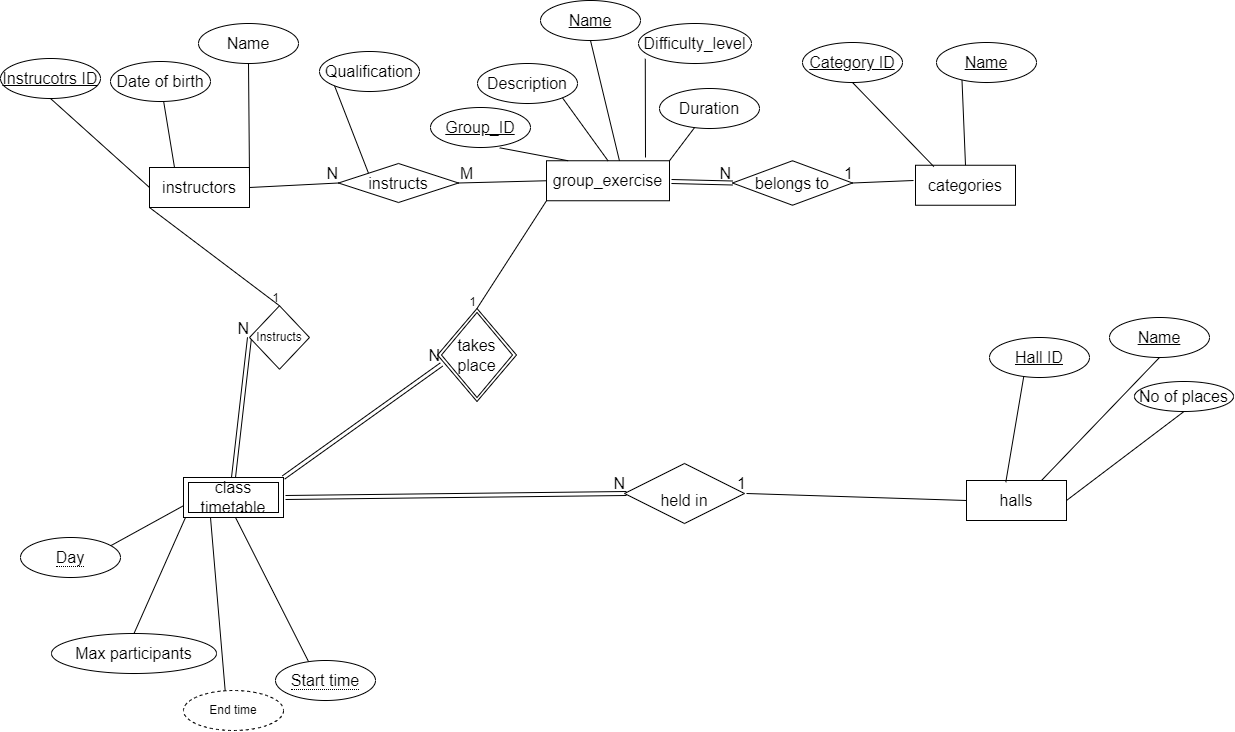

The diagram above was exported from draw.io. Its source (the exported page's mxGraphModel, read from the mxfile embedded in the PNG):
<mxGraphModel dx="3098" dy="942" grid="0" gridSize="10" guides="1" tooltips="1" connect="1" arrows="1" fold="1" page="0" pageScale="1" pageWidth="827" pageHeight="1169" math="0" shadow="0">
  <root>
    <mxCell id="0" />
    <mxCell id="1" parent="0" />
    <mxCell id="23GTzL9WKjM1cINjqiS5-1" value="categories" style="whiteSpace=wrap;html=1;align=center;fontSize=16;" parent="1" vertex="1">
      <mxGeometry x="431" y="205.75" width="100" height="40" as="geometry" />
    </mxCell>
    <mxCell id="23GTzL9WKjM1cINjqiS5-2" value="instructors" style="whiteSpace=wrap;html=1;align=center;fontSize=16;" parent="1" vertex="1">
      <mxGeometry x="-335" y="208" width="100" height="40" as="geometry" />
    </mxCell>
    <mxCell id="23GTzL9WKjM1cINjqiS5-3" value="halls" style="whiteSpace=wrap;html=1;align=center;fontSize=16;" parent="1" vertex="1">
      <mxGeometry x="482" y="521" width="100" height="40" as="geometry" />
    </mxCell>
    <mxCell id="23GTzL9WKjM1cINjqiS5-4" value="group_exercise" style="whiteSpace=wrap;html=1;align=center;fontSize=16;" parent="1" vertex="1">
      <mxGeometry x="62" y="201.25" width="123" height="40" as="geometry" />
    </mxCell>
    <mxCell id="23GTzL9WKjM1cINjqiS5-5" value="Group_ID" style="ellipse;whiteSpace=wrap;html=1;align=center;fontStyle=4;fontSize=16;" parent="1" vertex="1">
      <mxGeometry x="-54" y="148" width="100" height="40" as="geometry" />
    </mxCell>
    <mxCell id="23GTzL9WKjM1cINjqiS5-6" value="Duration" style="ellipse;whiteSpace=wrap;html=1;align=center;fontSize=16;" parent="1" vertex="1">
      <mxGeometry x="175" y="129" width="100" height="40" as="geometry" />
    </mxCell>
    <mxCell id="23GTzL9WKjM1cINjqiS5-7" value="Description" style="ellipse;whiteSpace=wrap;html=1;align=center;fontSize=16;" parent="1" vertex="1">
      <mxGeometry x="-7" y="104" width="100" height="40" as="geometry" />
    </mxCell>
    <mxCell id="23GTzL9WKjM1cINjqiS5-8" value="Name" style="ellipse;whiteSpace=wrap;html=1;align=center;fontStyle=4;fontSize=16;" parent="1" vertex="1">
      <mxGeometry x="56" y="41" width="100" height="40" as="geometry" />
    </mxCell>
    <mxCell id="23GTzL9WKjM1cINjqiS5-9" value="Difficulty_level" style="ellipse;whiteSpace=wrap;html=1;align=center;fontSize=16;" parent="1" vertex="1">
      <mxGeometry x="154" y="64" width="113" height="40" as="geometry" />
    </mxCell>
    <mxCell id="23GTzL9WKjM1cINjqiS5-10" value="" style="endArrow=none;html=1;rounded=0;fontSize=12;startSize=8;endSize=8;curved=1;exitX=1;exitY=1;exitDx=0;exitDy=0;entryX=0.5;entryY=0;entryDx=0;entryDy=0;" parent="1" source="23GTzL9WKjM1cINjqiS5-7" target="23GTzL9WKjM1cINjqiS5-4" edge="1">
      <mxGeometry relative="1" as="geometry">
        <mxPoint x="120" y="248" as="sourcePoint" />
        <mxPoint x="280" y="248" as="targetPoint" />
      </mxGeometry>
    </mxCell>
    <mxCell id="23GTzL9WKjM1cINjqiS5-11" value="" style="endArrow=none;html=1;rounded=0;fontSize=12;startSize=8;endSize=8;curved=1;exitX=0.693;exitY=1.008;exitDx=0;exitDy=0;exitPerimeter=0;entryX=0.176;entryY=0;entryDx=0;entryDy=0;entryPerimeter=0;" parent="1" source="23GTzL9WKjM1cINjqiS5-5" target="23GTzL9WKjM1cINjqiS5-4" edge="1">
      <mxGeometry relative="1" as="geometry">
        <mxPoint x="120" y="248" as="sourcePoint" />
        <mxPoint x="90" y="199" as="targetPoint" />
      </mxGeometry>
    </mxCell>
    <mxCell id="23GTzL9WKjM1cINjqiS5-15" value="" style="endArrow=none;html=1;rounded=0;fontSize=12;startSize=8;endSize=8;curved=1;exitX=0.5;exitY=1;exitDx=0;exitDy=0;entryX=0.593;entryY=0;entryDx=0;entryDy=0;entryPerimeter=0;" parent="1" source="23GTzL9WKjM1cINjqiS5-8" target="23GTzL9WKjM1cINjqiS5-4" edge="1">
      <mxGeometry relative="1" as="geometry">
        <mxPoint x="104" y="89" as="sourcePoint" />
        <mxPoint x="271" y="248" as="targetPoint" />
      </mxGeometry>
    </mxCell>
    <mxCell id="23GTzL9WKjM1cINjqiS5-16" value="" style="endArrow=none;html=1;rounded=0;fontSize=12;startSize=8;endSize=8;curved=1;entryX=1;entryY=0;entryDx=0;entryDy=0;" parent="1" source="23GTzL9WKjM1cINjqiS5-6" target="23GTzL9WKjM1cINjqiS5-4" edge="1">
      <mxGeometry relative="1" as="geometry">
        <mxPoint x="111" y="248" as="sourcePoint" />
        <mxPoint x="183" y="195" as="targetPoint" />
      </mxGeometry>
    </mxCell>
    <mxCell id="23GTzL9WKjM1cINjqiS5-17" value="" style="endArrow=none;html=1;rounded=0;fontSize=12;startSize=8;endSize=8;curved=1;exitX=0.06;exitY=0.883;exitDx=0;exitDy=0;exitPerimeter=0;" parent="1" source="23GTzL9WKjM1cINjqiS5-9" edge="1">
      <mxGeometry relative="1" as="geometry">
        <mxPoint x="111" y="248" as="sourcePoint" />
        <mxPoint x="161" y="198" as="targetPoint" />
      </mxGeometry>
    </mxCell>
    <mxCell id="23GTzL9WKjM1cINjqiS5-18" value="Name" style="ellipse;whiteSpace=wrap;html=1;align=center;fontStyle=4;fontSize=16;" parent="1" vertex="1">
      <mxGeometry x="452" y="83" width="100" height="40" as="geometry" />
    </mxCell>
    <mxCell id="23GTzL9WKjM1cINjqiS5-19" value="Category ID" style="ellipse;whiteSpace=wrap;html=1;align=center;fontStyle=4;fontSize=16;" parent="1" vertex="1">
      <mxGeometry x="318" y="83" width="100" height="40" as="geometry" />
    </mxCell>
    <mxCell id="23GTzL9WKjM1cINjqiS5-20" value="" style="endArrow=none;html=1;rounded=0;fontSize=12;startSize=8;endSize=8;curved=1;exitX=0.255;exitY=0.942;exitDx=0;exitDy=0;exitPerimeter=0;entryX=0.5;entryY=0;entryDx=0;entryDy=0;" parent="1" source="23GTzL9WKjM1cINjqiS5-18" target="23GTzL9WKjM1cINjqiS5-1" edge="1">
      <mxGeometry relative="1" as="geometry">
        <mxPoint x="111" y="248" as="sourcePoint" />
        <mxPoint x="406" y="215" as="targetPoint" />
      </mxGeometry>
    </mxCell>
    <mxCell id="23GTzL9WKjM1cINjqiS5-21" value="" style="endArrow=none;html=1;rounded=0;fontSize=12;startSize=8;endSize=8;curved=1;exitX=0.5;exitY=1;exitDx=0;exitDy=0;entryX=0.183;entryY=0.033;entryDx=0;entryDy=0;entryPerimeter=0;" parent="1" source="23GTzL9WKjM1cINjqiS5-19" target="23GTzL9WKjM1cINjqiS5-1" edge="1">
      <mxGeometry relative="1" as="geometry">
        <mxPoint x="111" y="248" as="sourcePoint" />
        <mxPoint x="271" y="248" as="targetPoint" />
      </mxGeometry>
    </mxCell>
    <mxCell id="23GTzL9WKjM1cINjqiS5-22" value="Instrucotrs ID" style="ellipse;whiteSpace=wrap;html=1;align=center;fontStyle=4;fontSize=16;" parent="1" vertex="1">
      <mxGeometry x="-484" y="99" width="100" height="40" as="geometry" />
    </mxCell>
    <mxCell id="23GTzL9WKjM1cINjqiS5-24" value="Name" style="ellipse;whiteSpace=wrap;html=1;align=center;fontSize=16;" parent="1" vertex="1">
      <mxGeometry x="-286" y="64" width="100" height="40" as="geometry" />
    </mxCell>
    <mxCell id="23GTzL9WKjM1cINjqiS5-25" value="Date of birth" style="ellipse;whiteSpace=wrap;html=1;align=center;fontSize=16;" parent="1" vertex="1">
      <mxGeometry x="-374" y="102" width="100" height="40" as="geometry" />
    </mxCell>
    <mxCell id="23GTzL9WKjM1cINjqiS5-26" value="" style="endArrow=none;html=1;rounded=0;fontSize=12;startSize=8;endSize=8;curved=1;entryX=0.25;entryY=0;entryDx=0;entryDy=0;" parent="1" source="23GTzL9WKjM1cINjqiS5-25" target="23GTzL9WKjM1cINjqiS5-2" edge="1">
      <mxGeometry relative="1" as="geometry">
        <mxPoint x="111" y="332" as="sourcePoint" />
        <mxPoint x="271" y="332" as="targetPoint" />
      </mxGeometry>
    </mxCell>
    <mxCell id="23GTzL9WKjM1cINjqiS5-27" value="" style="endArrow=none;html=1;rounded=0;fontSize=12;startSize=8;endSize=8;curved=1;entryX=0.5;entryY=1;entryDx=0;entryDy=0;exitX=1;exitY=0.25;exitDx=0;exitDy=0;" parent="1" source="23GTzL9WKjM1cINjqiS5-2" target="23GTzL9WKjM1cINjqiS5-24" edge="1">
      <mxGeometry relative="1" as="geometry">
        <mxPoint x="111" y="332" as="sourcePoint" />
        <mxPoint x="271" y="332" as="targetPoint" />
      </mxGeometry>
    </mxCell>
    <mxCell id="23GTzL9WKjM1cINjqiS5-28" value="" style="endArrow=none;html=1;rounded=0;fontSize=12;startSize=8;endSize=8;curved=1;exitX=0.5;exitY=1;exitDx=0;exitDy=0;entryX=0;entryY=0.5;entryDx=0;entryDy=0;" parent="1" source="23GTzL9WKjM1cINjqiS5-22" target="23GTzL9WKjM1cINjqiS5-2" edge="1">
      <mxGeometry relative="1" as="geometry">
        <mxPoint x="111" y="332" as="sourcePoint" />
        <mxPoint x="83" y="507" as="targetPoint" />
      </mxGeometry>
    </mxCell>
    <mxCell id="23GTzL9WKjM1cINjqiS5-29" value="Hall ID" style="ellipse;whiteSpace=wrap;html=1;align=center;fontStyle=4;fontSize=16;" parent="1" vertex="1">
      <mxGeometry x="505" y="378" width="100" height="40" as="geometry" />
    </mxCell>
    <mxCell id="23GTzL9WKjM1cINjqiS5-30" value="Name" style="ellipse;whiteSpace=wrap;html=1;align=center;fontStyle=4;fontSize=16;" parent="1" vertex="1">
      <mxGeometry x="625" y="358" width="100" height="40" as="geometry" />
    </mxCell>
    <mxCell id="23GTzL9WKjM1cINjqiS5-31" value="No of places" style="ellipse;whiteSpace=wrap;html=1;align=center;fontSize=16;" parent="1" vertex="1">
      <mxGeometry x="650" y="422" width="99" height="30" as="geometry" />
    </mxCell>
    <mxCell id="23GTzL9WKjM1cINjqiS5-32" value="" style="endArrow=none;html=1;rounded=0;fontSize=12;startSize=8;endSize=8;curved=1;exitX=0.343;exitY=0.967;exitDx=0;exitDy=0;exitPerimeter=0;entryX=0.393;entryY=0.042;entryDx=0;entryDy=0;entryPerimeter=0;" parent="1" source="23GTzL9WKjM1cINjqiS5-29" target="23GTzL9WKjM1cINjqiS5-3" edge="1">
      <mxGeometry relative="1" as="geometry">
        <mxPoint x="247" y="425" as="sourcePoint" />
        <mxPoint x="407" y="425" as="targetPoint" />
      </mxGeometry>
    </mxCell>
    <mxCell id="23GTzL9WKjM1cINjqiS5-34" value="instructs" style="shape=rhombus;perimeter=rhombusPerimeter;whiteSpace=wrap;html=1;align=center;fontSize=16;" parent="1" vertex="1">
      <mxGeometry x="-146" y="204" width="120" height="39" as="geometry" />
    </mxCell>
    <mxCell id="23GTzL9WKjM1cINjqiS5-35" value="belongs to" style="shape=rhombus;perimeter=rhombusPerimeter;whiteSpace=wrap;html=1;align=center;fontSize=16;" parent="1" vertex="1">
      <mxGeometry x="248" y="201.25" width="120" height="44.5" as="geometry" />
    </mxCell>
    <mxCell id="23GTzL9WKjM1cINjqiS5-36" value="" style="shape=link;html=1;rounded=0;fontSize=12;startSize=8;endSize=8;curved=1;entryX=0;entryY=0.5;entryDx=0;entryDy=0;" parent="1" target="23GTzL9WKjM1cINjqiS5-35" edge="1">
      <mxGeometry relative="1" as="geometry">
        <mxPoint x="187" y="222" as="sourcePoint" />
        <mxPoint x="288" y="453" as="targetPoint" />
      </mxGeometry>
    </mxCell>
    <mxCell id="23GTzL9WKjM1cINjqiS5-37" value="N" style="resizable=0;html=1;whiteSpace=wrap;align=right;verticalAlign=bottom;fontSize=16;" parent="23GTzL9WKjM1cINjqiS5-36" connectable="0" vertex="1">
      <mxGeometry x="1" relative="1" as="geometry" />
    </mxCell>
    <mxCell id="23GTzL9WKjM1cINjqiS5-38" value="" style="endArrow=none;html=1;rounded=0;fontSize=12;startSize=8;endSize=8;curved=1;entryX=1;entryY=0.5;entryDx=0;entryDy=0;" parent="1" target="23GTzL9WKjM1cINjqiS5-35" edge="1">
      <mxGeometry relative="1" as="geometry">
        <mxPoint x="429" y="221" as="sourcePoint" />
        <mxPoint x="288" y="453" as="targetPoint" />
      </mxGeometry>
    </mxCell>
    <mxCell id="23GTzL9WKjM1cINjqiS5-39" value="1" style="resizable=0;html=1;whiteSpace=wrap;align=right;verticalAlign=bottom;fontSize=16;" parent="23GTzL9WKjM1cINjqiS5-38" connectable="0" vertex="1">
      <mxGeometry x="1" relative="1" as="geometry" />
    </mxCell>
    <mxCell id="23GTzL9WKjM1cINjqiS5-41" value="Qualification" style="ellipse;whiteSpace=wrap;html=1;align=center;fontSize=16;" parent="1" vertex="1">
      <mxGeometry x="-165" y="92" width="100" height="40" as="geometry" />
    </mxCell>
    <mxCell id="23GTzL9WKjM1cINjqiS5-42" value="" style="endArrow=none;html=1;rounded=0;fontSize=12;startSize=8;endSize=8;curved=1;entryX=0;entryY=0;entryDx=0;entryDy=0;exitX=0;exitY=1;exitDx=0;exitDy=0;" parent="1" source="23GTzL9WKjM1cINjqiS5-41" target="23GTzL9WKjM1cINjqiS5-34" edge="1">
      <mxGeometry relative="1" as="geometry">
        <mxPoint x="-136" y="179" as="sourcePoint" />
        <mxPoint x="45" y="456" as="targetPoint" />
      </mxGeometry>
    </mxCell>
    <mxCell id="23GTzL9WKjM1cINjqiS5-43" style="edgeStyle=none;curved=1;rounded=0;orthogonalLoop=1;jettySize=auto;html=1;entryX=0.5;entryY=1;entryDx=0;entryDy=0;fontSize=12;startSize=8;endSize=8;" parent="1" source="23GTzL9WKjM1cINjqiS5-41" target="23GTzL9WKjM1cINjqiS5-41" edge="1">
      <mxGeometry relative="1" as="geometry" />
    </mxCell>
    <mxCell id="23GTzL9WKjM1cINjqiS5-44" style="edgeStyle=none;curved=1;rounded=0;orthogonalLoop=1;jettySize=auto;html=1;exitX=0.5;exitY=1;exitDx=0;exitDy=0;fontSize=12;startSize=8;endSize=8;" parent="1" source="23GTzL9WKjM1cINjqiS5-34" target="23GTzL9WKjM1cINjqiS5-34" edge="1">
      <mxGeometry relative="1" as="geometry" />
    </mxCell>
    <mxCell id="23GTzL9WKjM1cINjqiS5-45" value="" style="endArrow=none;html=1;rounded=0;fontSize=12;startSize=8;endSize=8;curved=1;exitX=1;exitY=0.5;exitDx=0;exitDy=0;entryX=0;entryY=0.5;entryDx=0;entryDy=0;" parent="1" source="23GTzL9WKjM1cINjqiS5-2" target="23GTzL9WKjM1cINjqiS5-34" edge="1">
      <mxGeometry relative="1" as="geometry">
        <mxPoint x="-221" y="247" as="sourcePoint" />
        <mxPoint x="45" y="456" as="targetPoint" />
      </mxGeometry>
    </mxCell>
    <mxCell id="23GTzL9WKjM1cINjqiS5-46" value="N" style="resizable=0;html=1;whiteSpace=wrap;align=right;verticalAlign=bottom;fontSize=16;" parent="23GTzL9WKjM1cINjqiS5-45" connectable="0" vertex="1">
      <mxGeometry x="1" relative="1" as="geometry" />
    </mxCell>
    <mxCell id="23GTzL9WKjM1cINjqiS5-47" value="" style="endArrow=none;html=1;rounded=0;fontSize=12;startSize=8;endSize=8;curved=1;exitX=1;exitY=0.5;exitDx=0;exitDy=0;entryX=0;entryY=0.5;entryDx=0;entryDy=0;" parent="1" source="23GTzL9WKjM1cINjqiS5-34" target="23GTzL9WKjM1cINjqiS5-4" edge="1">
      <mxGeometry relative="1" as="geometry">
        <mxPoint x="-115" y="456" as="sourcePoint" />
        <mxPoint x="45" y="456" as="targetPoint" />
      </mxGeometry>
    </mxCell>
    <mxCell id="23GTzL9WKjM1cINjqiS5-48" value="M" style="resizable=0;html=1;whiteSpace=wrap;align=left;verticalAlign=bottom;fontSize=16;" parent="23GTzL9WKjM1cINjqiS5-47" connectable="0" vertex="1">
      <mxGeometry x="-1" relative="1" as="geometry" />
    </mxCell>
    <mxCell id="23GTzL9WKjM1cINjqiS5-58" value="Max participants" style="ellipse;whiteSpace=wrap;html=1;align=center;fontSize=16;" parent="1" vertex="1">
      <mxGeometry x="-433" y="674" width="165" height="40" as="geometry" />
    </mxCell>
    <mxCell id="23GTzL9WKjM1cINjqiS5-64" value="" style="endArrow=none;html=1;rounded=0;fontSize=12;startSize=8;endSize=8;curved=1;entryX=0.5;entryY=1;entryDx=0;entryDy=0;exitX=0.75;exitY=0;exitDx=0;exitDy=0;" parent="1" source="23GTzL9WKjM1cINjqiS5-3" target="23GTzL9WKjM1cINjqiS5-30" edge="1">
      <mxGeometry relative="1" as="geometry">
        <mxPoint x="378" y="561" as="sourcePoint" />
        <mxPoint x="538" y="561" as="targetPoint" />
      </mxGeometry>
    </mxCell>
    <mxCell id="23GTzL9WKjM1cINjqiS5-65" value="" style="endArrow=none;html=1;rounded=0;fontSize=12;startSize=8;endSize=8;curved=1;exitX=1;exitY=0.5;exitDx=0;exitDy=0;entryX=0.5;entryY=1;entryDx=0;entryDy=0;" parent="1" source="23GTzL9WKjM1cINjqiS5-3" target="23GTzL9WKjM1cINjqiS5-31" edge="1">
      <mxGeometry relative="1" as="geometry">
        <mxPoint x="378" y="561" as="sourcePoint" />
        <mxPoint x="538" y="561" as="targetPoint" />
      </mxGeometry>
    </mxCell>
    <mxCell id="23GTzL9WKjM1cINjqiS5-72" value="" style="endArrow=none;html=1;rounded=0;fontSize=12;startSize=8;endSize=8;curved=1;exitX=0.5;exitY=0;exitDx=0;exitDy=0;" parent="1" edge="1">
      <mxGeometry relative="1" as="geometry">
        <mxPoint x="-259" y="735" as="sourcePoint" />
        <mxPoint x="-274" y="558" as="targetPoint" />
      </mxGeometry>
    </mxCell>
    <mxCell id="23GTzL9WKjM1cINjqiS5-73" value="" style="endArrow=none;html=1;rounded=0;fontSize=12;startSize=8;endSize=8;curved=1;exitX=0.5;exitY=0;exitDx=0;exitDy=0;" parent="1" edge="1">
      <mxGeometry relative="1" as="geometry">
        <mxPoint x="-377" y="588" as="sourcePoint" />
        <mxPoint x="-297" y="544" as="targetPoint" />
      </mxGeometry>
    </mxCell>
    <mxCell id="23GTzL9WKjM1cINjqiS5-74" value="" style="endArrow=none;html=1;rounded=0;fontSize=12;startSize=8;endSize=8;curved=1;exitX=0.5;exitY=0;exitDx=0;exitDy=0;entryX=0;entryY=1;entryDx=0;entryDy=0;" parent="1" source="23GTzL9WKjM1cINjqiS5-58" edge="1">
      <mxGeometry relative="1" as="geometry">
        <mxPoint x="-62" y="576" as="sourcePoint" />
        <mxPoint x="-298.9999999999998" y="558" as="targetPoint" />
      </mxGeometry>
    </mxCell>
    <mxCell id="23GTzL9WKjM1cINjqiS5-76" value="" style="endArrow=none;html=1;rounded=0;fontSize=12;startSize=8;endSize=8;curved=1;entryX=0.5;entryY=1;entryDx=0;entryDy=0;exitX=0.5;exitY=0;exitDx=0;exitDy=0;" parent="1" edge="1">
      <mxGeometry relative="1" as="geometry">
        <mxPoint x="-175" y="704" as="sourcePoint" />
        <mxPoint x="-248.99999999999977" y="558" as="targetPoint" />
      </mxGeometry>
    </mxCell>
    <mxCell id="23GTzL9WKjM1cINjqiS5-90" value="" style="shape=link;html=1;rounded=0;fontSize=12;startSize=8;endSize=8;curved=1;exitX=1;exitY=0.5;exitDx=0;exitDy=0;entryX=0;entryY=0.5;entryDx=0;entryDy=0;" parent="1" edge="1">
      <mxGeometry relative="1" as="geometry">
        <mxPoint x="-198.99999999999977" y="538" as="sourcePoint" />
        <mxPoint x="142" y="534" as="targetPoint" />
      </mxGeometry>
    </mxCell>
    <mxCell id="23GTzL9WKjM1cINjqiS5-91" value="N" style="resizable=0;html=1;whiteSpace=wrap;align=right;verticalAlign=bottom;fontSize=16;" parent="23GTzL9WKjM1cINjqiS5-90" connectable="0" vertex="1">
      <mxGeometry x="1" relative="1" as="geometry" />
    </mxCell>
    <mxCell id="23GTzL9WKjM1cINjqiS5-92" value="" style="endArrow=none;html=1;rounded=0;fontSize=12;startSize=8;endSize=8;curved=1;entryX=1;entryY=0.5;entryDx=0;entryDy=0;exitX=0;exitY=0.5;exitDx=0;exitDy=0;" parent="1" source="23GTzL9WKjM1cINjqiS5-3" edge="1">
      <mxGeometry relative="1" as="geometry">
        <mxPoint x="473" y="529" as="sourcePoint" />
        <mxPoint x="262" y="534" as="targetPoint" />
      </mxGeometry>
    </mxCell>
    <mxCell id="23GTzL9WKjM1cINjqiS5-93" value="1" style="resizable=0;html=1;whiteSpace=wrap;align=right;verticalAlign=bottom;fontSize=16;" parent="23GTzL9WKjM1cINjqiS5-92" connectable="0" vertex="1">
      <mxGeometry x="1" relative="1" as="geometry" />
    </mxCell>
    <mxCell id="23GTzL9WKjM1cINjqiS5-111" value="class timetable" style="shape=ext;margin=3;double=1;whiteSpace=wrap;html=1;align=center;fontSize=16;" parent="1" vertex="1">
      <mxGeometry x="-301" y="518" width="100" height="40" as="geometry" />
    </mxCell>
    <mxCell id="23GTzL9WKjM1cINjqiS5-114" value="" style="shape=link;html=1;rounded=0;fontSize=12;startSize=8;endSize=8;curved=1;exitX=0.5;exitY=0;exitDx=0;exitDy=0;entryX=0.5;entryY=1;entryDx=0;entryDy=0;" parent="1" source="23GTzL9WKjM1cINjqiS5-111" target="EK_yKpzIRbnFXKIczlJe-4" edge="1">
      <mxGeometry relative="1" as="geometry">
        <mxPoint x="-137" y="414" as="sourcePoint" />
        <mxPoint x="-339" y="442" as="targetPoint" />
      </mxGeometry>
    </mxCell>
    <mxCell id="23GTzL9WKjM1cINjqiS5-115" value="N" style="resizable=0;html=1;whiteSpace=wrap;align=right;verticalAlign=bottom;fontSize=16;" parent="23GTzL9WKjM1cINjqiS5-114" connectable="0" vertex="1">
      <mxGeometry x="1" relative="1" as="geometry" />
    </mxCell>
    <mxCell id="23GTzL9WKjM1cINjqiS5-119" value="&lt;span style=&quot;border-bottom: 1px dotted&quot;&gt;Start time&lt;/span&gt;" style="ellipse;whiteSpace=wrap;html=1;align=center;fontSize=16;" parent="1" vertex="1">
      <mxGeometry x="-209" y="701" width="100" height="40" as="geometry" />
    </mxCell>
    <mxCell id="23GTzL9WKjM1cINjqiS5-120" value="&lt;span style=&quot;border-bottom: 1px dotted&quot;&gt;Day&lt;/span&gt;" style="ellipse;whiteSpace=wrap;html=1;align=center;fontSize=16;" parent="1" vertex="1">
      <mxGeometry x="-464" y="578" width="100" height="40" as="geometry" />
    </mxCell>
    <mxCell id="23GTzL9WKjM1cINjqiS5-122" value="takes&lt;br&gt;place" style="shape=rhombus;double=1;perimeter=rhombusPerimeter;whiteSpace=wrap;html=1;align=center;fontSize=16;direction=south;" parent="1" vertex="1">
      <mxGeometry x="-47" y="349" width="79" height="93" as="geometry" />
    </mxCell>
    <mxCell id="23GTzL9WKjM1cINjqiS5-129" value="" style="shape=link;html=1;rounded=0;fontSize=12;startSize=8;endSize=8;curved=1;exitX=1;exitY=0;exitDx=0;exitDy=0;" parent="1" source="23GTzL9WKjM1cINjqiS5-111" edge="1">
      <mxGeometry relative="1" as="geometry">
        <mxPoint x="-120" y="355" as="sourcePoint" />
        <mxPoint x="-43" y="405" as="targetPoint" />
      </mxGeometry>
    </mxCell>
    <mxCell id="23GTzL9WKjM1cINjqiS5-130" value="N" style="resizable=0;html=1;whiteSpace=wrap;align=right;verticalAlign=bottom;fontSize=16;" parent="23GTzL9WKjM1cINjqiS5-129" connectable="0" vertex="1">
      <mxGeometry x="1" relative="1" as="geometry" />
    </mxCell>
    <mxCell id="EK_yKpzIRbnFXKIczlJe-1" value="&lt;br style=&quot;border-color: var(--border-color); font-size: 16px;&quot;&gt;&lt;span style=&quot;font-size: 16px;&quot;&gt;held in&lt;/span&gt;" style="shape=rhombus;perimeter=rhombusPerimeter;whiteSpace=wrap;html=1;align=center;" vertex="1" parent="1">
      <mxGeometry x="140" y="504" width="120" height="60" as="geometry" />
    </mxCell>
    <mxCell id="EK_yKpzIRbnFXKIczlJe-2" value="End time" style="ellipse;whiteSpace=wrap;html=1;align=center;dashed=1;" vertex="1" parent="1">
      <mxGeometry x="-301" y="731" width="100" height="40" as="geometry" />
    </mxCell>
    <mxCell id="EK_yKpzIRbnFXKIczlJe-4" value="Instructs" style="shape=rhombus;perimeter=rhombusPerimeter;whiteSpace=wrap;html=1;align=center;direction=south;" vertex="1" parent="1">
      <mxGeometry x="-235" y="346.25" width="60" height="63.5" as="geometry" />
    </mxCell>
    <mxCell id="EK_yKpzIRbnFXKIczlJe-10" value="" style="endArrow=none;html=1;rounded=0;entryX=0;entryY=0.5;entryDx=0;entryDy=0;exitX=0;exitY=1;exitDx=0;exitDy=0;" edge="1" parent="1" source="23GTzL9WKjM1cINjqiS5-2" target="EK_yKpzIRbnFXKIczlJe-4">
      <mxGeometry relative="1" as="geometry">
        <mxPoint x="-121" y="579" as="sourcePoint" />
        <mxPoint x="39" y="579" as="targetPoint" />
      </mxGeometry>
    </mxCell>
    <mxCell id="EK_yKpzIRbnFXKIczlJe-11" value="1" style="resizable=0;html=1;whiteSpace=wrap;align=right;verticalAlign=bottom;" connectable="0" vertex="1" parent="EK_yKpzIRbnFXKIczlJe-10">
      <mxGeometry x="1" relative="1" as="geometry" />
    </mxCell>
    <mxCell id="EK_yKpzIRbnFXKIczlJe-12" value="" style="endArrow=none;html=1;rounded=0;entryX=0;entryY=0.5;entryDx=0;entryDy=0;exitX=0;exitY=1;exitDx=0;exitDy=0;" edge="1" parent="1" source="23GTzL9WKjM1cINjqiS5-4" target="23GTzL9WKjM1cINjqiS5-122">
      <mxGeometry relative="1" as="geometry">
        <mxPoint x="-207" y="579" as="sourcePoint" />
        <mxPoint x="-47" y="579" as="targetPoint" />
      </mxGeometry>
    </mxCell>
    <mxCell id="EK_yKpzIRbnFXKIczlJe-13" value="1" style="resizable=0;html=1;whiteSpace=wrap;align=right;verticalAlign=bottom;" connectable="0" vertex="1" parent="EK_yKpzIRbnFXKIczlJe-12">
      <mxGeometry x="1" relative="1" as="geometry" />
    </mxCell>
  </root>
</mxGraphModel>